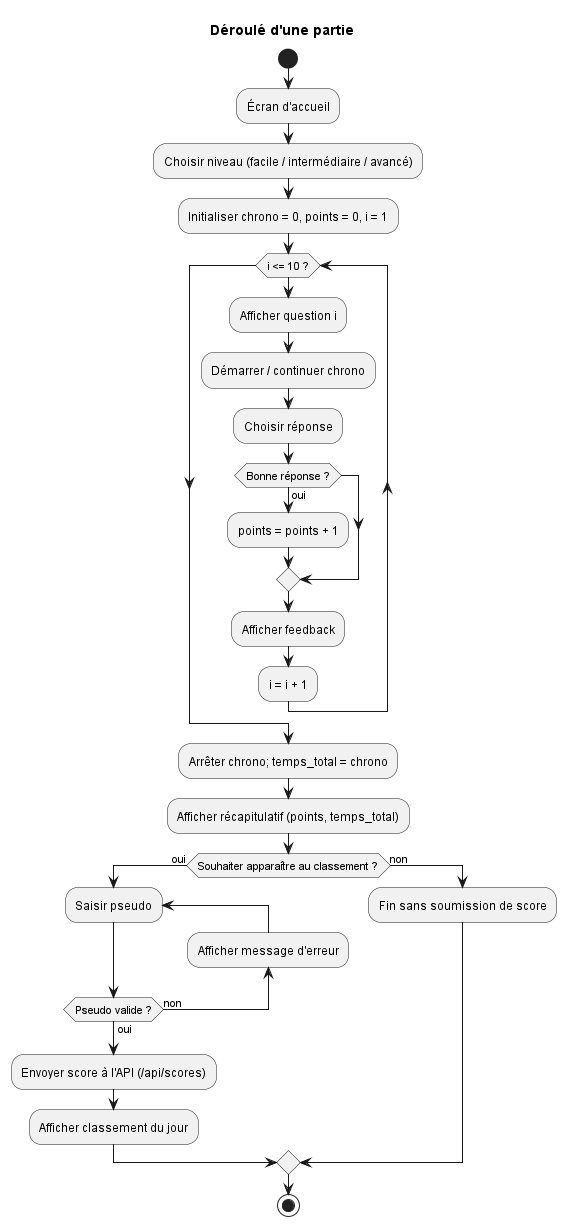

The diagram above was rendered by PlantUML. Its source (embedded in the PNG):
@startuml game
title Déroulé d'une partie

start
:Écran d'accueil;
:Choisir niveau (facile / intermédiaire / avancé);
:Initialiser chrono = 0, points = 0, i = 1;

while (i <= 10 ?)
  :Afficher question i;
  :Démarrer / continuer chrono;
  :Choisir réponse;
  if (Bonne réponse ?) then (oui)
    :points = points + 1;
  endif
  :Afficher feedback;
  :i = i + 1;
endwhile

:Arrêter chrono; temps_total = chrono;
:Afficher récapitulatif (points, temps_total);

if (Souhaiter apparaître au classement ?) then (oui)
  repeat :Saisir pseudo;
  backward :Afficher message d'erreur;
  repeat while (Pseudo valide ?) is (non) not (oui)
  :Envoyer score à l'API (/api/scores);
  :Afficher classement du jour;
else (non)
  :Fin sans soumission de score;
endif

stop
@enduml